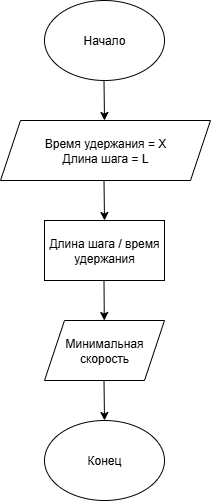

The diagram above was exported from draw.io. Its source (the exported page's mxGraphModel, read from the mxfile embedded in the PNG):
<mxGraphModel dx="1042" dy="572" grid="1" gridSize="10" guides="1" tooltips="1" connect="1" arrows="1" fold="1" page="1" pageScale="1" pageWidth="827" pageHeight="1169" math="0" shadow="0">
  <root>
    <mxCell id="0" />
    <mxCell id="1" parent="0" />
    <mxCell id="dUBqYNaVFZkSPKUpGzSr-1" value="Начало" style="ellipse;whiteSpace=wrap;html=1;" vertex="1" parent="1">
      <mxGeometry x="294" y="20" width="120" height="80" as="geometry" />
    </mxCell>
    <mxCell id="dUBqYNaVFZkSPKUpGzSr-2" value="" style="endArrow=classic;html=1;rounded=0;" edge="1" parent="1">
      <mxGeometry width="50" height="50" relative="1" as="geometry">
        <mxPoint x="353.5" y="100" as="sourcePoint" />
        <mxPoint x="354" y="140" as="targetPoint" />
      </mxGeometry>
    </mxCell>
    <mxCell id="dUBqYNaVFZkSPKUpGzSr-3" value="Время удержания = X&lt;div&gt;Длина шага = L&lt;/div&gt;" style="shape=parallelogram;perimeter=parallelogramPerimeter;whiteSpace=wrap;html=1;fixedSize=1;" vertex="1" parent="1">
      <mxGeometry x="250" y="140" width="210" height="60" as="geometry" />
    </mxCell>
    <mxCell id="dUBqYNaVFZkSPKUpGzSr-4" value="" style="endArrow=classic;html=1;rounded=0;" edge="1" parent="1">
      <mxGeometry width="50" height="50" relative="1" as="geometry">
        <mxPoint x="353.5" y="200" as="sourcePoint" />
        <mxPoint x="354" y="240" as="targetPoint" />
        <Array as="points" />
      </mxGeometry>
    </mxCell>
    <mxCell id="dUBqYNaVFZkSPKUpGzSr-5" value="Длина шага / время удержания" style="rounded=0;whiteSpace=wrap;html=1;" vertex="1" parent="1">
      <mxGeometry x="294" y="240" width="120" height="60" as="geometry" />
    </mxCell>
    <mxCell id="dUBqYNaVFZkSPKUpGzSr-6" value="" style="endArrow=classic;html=1;rounded=0;" edge="1" parent="1" target="dUBqYNaVFZkSPKUpGzSr-7">
      <mxGeometry width="50" height="50" relative="1" as="geometry">
        <mxPoint x="353.5" y="300" as="sourcePoint" />
        <mxPoint x="354" y="340" as="targetPoint" />
      </mxGeometry>
    </mxCell>
    <mxCell id="dUBqYNaVFZkSPKUpGzSr-7" value="Минимальная скорость" style="shape=parallelogram;perimeter=parallelogramPerimeter;whiteSpace=wrap;html=1;fixedSize=1;" vertex="1" parent="1">
      <mxGeometry x="294" y="340" width="120" height="60" as="geometry" />
    </mxCell>
    <mxCell id="dUBqYNaVFZkSPKUpGzSr-8" value="" style="endArrow=classic;html=1;rounded=0;" edge="1" parent="1">
      <mxGeometry width="50" height="50" relative="1" as="geometry">
        <mxPoint x="353.5" y="400" as="sourcePoint" />
        <mxPoint x="354" y="440" as="targetPoint" />
      </mxGeometry>
    </mxCell>
    <mxCell id="dUBqYNaVFZkSPKUpGzSr-9" value="Конец" style="ellipse;whiteSpace=wrap;html=1;" vertex="1" parent="1">
      <mxGeometry x="294" y="440" width="120" height="80" as="geometry" />
    </mxCell>
  </root>
</mxGraphModel>